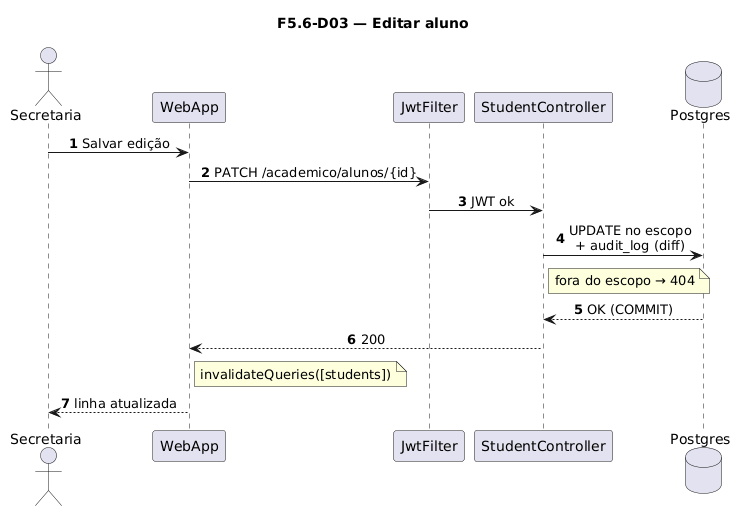

The diagram above was rendered by PlantUML. Its source (embedded in the PNG):
@startuml
title F5.6-D03 — Editar aluno
skinparam sequenceMessageAlign center
skinparam responseMessageBelowArrow true
skinparam maxMessageSize 220
autonumber

actor "Secretaria" as Sec
participant "WebApp" as WebApp
participant "JwtFilter" as Jwt
participant "StudentController" as Ctrl
database "Postgres" as Postgres

Sec -> WebApp: Salvar edição
WebApp -> Jwt: PATCH /academico/alunos/{id}
Jwt -> Ctrl: JWT ok
Ctrl -> Postgres: UPDATE no escopo\n+ audit_log (diff)
note right of Ctrl
  fora do escopo → 404
end note
Postgres --> Ctrl: OK (COMMIT)
Ctrl --> WebApp: 200
note right of WebApp
  invalidateQueries([students])
end note
WebApp --> Sec: linha atualizada
@enduml